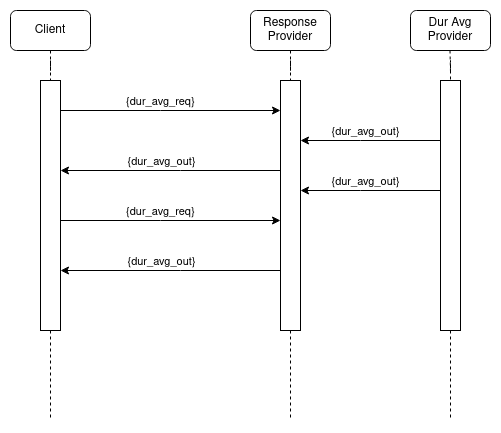

The diagram above was exported from draw.io. Its source (the exported page's mxGraphModel, read from the mxfile embedded in the PNG):
<mxGraphModel dx="2289" dy="1136" grid="1" gridSize="10" guides="1" tooltips="1" connect="1" arrows="1" fold="1" page="0" pageScale="1" pageWidth="850" pageHeight="1100" math="0" shadow="0">
  <root>
    <mxCell id="0" />
    <mxCell id="1" parent="0" />
    <mxCell id="2" value="Client" style="rounded=1;whiteSpace=wrap;html=1;" vertex="1" parent="1">
      <mxGeometry x="280" y="880" width="80" height="40" as="geometry" />
    </mxCell>
    <mxCell id="3" value="Response Provider" style="rounded=1;whiteSpace=wrap;html=1;" vertex="1" parent="1">
      <mxGeometry x="520" y="880" width="80" height="40" as="geometry" />
    </mxCell>
    <mxCell id="4" value="" style="edgeStyle=orthogonalEdgeStyle;rounded=0;orthogonalLoop=1;jettySize=auto;html=1;endArrow=none;endFill=0;dashed=1;" edge="1" source="11" parent="1">
      <mxGeometry relative="1" as="geometry">
        <mxPoint x="320" y="1290" as="targetPoint" />
        <mxPoint x="320" y="920" as="sourcePoint" />
      </mxGeometry>
    </mxCell>
    <mxCell id="5" value="" style="edgeStyle=orthogonalEdgeStyle;shape=connector;rounded=0;orthogonalLoop=1;jettySize=auto;html=1;labelBackgroundColor=default;strokeColor=default;fontFamily=Helvetica;fontSize=11;fontColor=default;endArrow=none;endFill=0;dashed=1;" edge="1" source="14" parent="1">
      <mxGeometry relative="1" as="geometry">
        <mxPoint x="560" y="1290" as="targetPoint" />
        <mxPoint x="560" y="920" as="sourcePoint" />
      </mxGeometry>
    </mxCell>
    <mxCell id="6" value="Dur Avg Provider" style="rounded=1;whiteSpace=wrap;html=1;" vertex="1" parent="1">
      <mxGeometry x="680" y="880" width="80" height="40" as="geometry" />
    </mxCell>
    <mxCell id="7" value="" style="edgeStyle=orthogonalEdgeStyle;shape=connector;rounded=0;orthogonalLoop=1;jettySize=auto;html=1;labelBackgroundColor=default;strokeColor=default;fontFamily=Helvetica;fontSize=11;fontColor=default;endArrow=none;endFill=0;dashed=1;" edge="1" source="18" parent="1">
      <mxGeometry relative="1" as="geometry">
        <mxPoint x="720" y="1290" as="targetPoint" />
        <mxPoint x="719.5" y="920" as="sourcePoint" />
      </mxGeometry>
    </mxCell>
    <mxCell id="8" value="" style="edgeStyle=orthogonalEdgeStyle;rounded=0;orthogonalLoop=1;jettySize=auto;html=1;endArrow=none;endFill=0;dashed=1;" edge="1" source="2" target="11" parent="1">
      <mxGeometry relative="1" as="geometry">
        <mxPoint x="320" y="1480" as="targetPoint" />
        <mxPoint x="320" y="920" as="sourcePoint" />
      </mxGeometry>
    </mxCell>
    <mxCell id="9" style="edgeStyle=orthogonalEdgeStyle;shape=connector;rounded=0;orthogonalLoop=1;jettySize=auto;html=1;labelBackgroundColor=default;strokeColor=default;fontFamily=Helvetica;fontSize=11;fontColor=default;endArrow=classic;endFill=1;" edge="1" source="11" target="14" parent="1">
      <mxGeometry relative="1" as="geometry">
        <Array as="points">
          <mxPoint x="430" y="980" />
          <mxPoint x="430" y="980" />
        </Array>
      </mxGeometry>
    </mxCell>
    <mxCell id="10" value="{dur_avg_req}" style="edgeLabel;html=1;align=center;verticalAlign=middle;resizable=0;points=[];fontSize=11;fontFamily=Helvetica;fontColor=default;" vertex="1" connectable="0" parent="9">
      <mxGeometry x="0.1489" y="2" relative="1" as="geometry">
        <mxPoint x="-26" y="-8" as="offset" />
      </mxGeometry>
    </mxCell>
    <mxCell id="11" value="" style="rounded=0;whiteSpace=wrap;html=1;fontFamily=Helvetica;fontSize=11;fontColor=default;" vertex="1" parent="1">
      <mxGeometry x="310" y="950" width="20" height="250" as="geometry" />
    </mxCell>
    <mxCell id="12" value="" style="edgeStyle=orthogonalEdgeStyle;shape=connector;rounded=0;orthogonalLoop=1;jettySize=auto;html=1;labelBackgroundColor=default;strokeColor=default;fontFamily=Helvetica;fontSize=11;fontColor=default;endArrow=none;endFill=0;dashed=1;" edge="1" source="3" target="14" parent="1">
      <mxGeometry relative="1" as="geometry">
        <mxPoint x="560" y="1480" as="targetPoint" />
        <mxPoint x="560" y="920" as="sourcePoint" />
      </mxGeometry>
    </mxCell>
    <mxCell id="13" style="edgeStyle=orthogonalEdgeStyle;shape=connector;rounded=0;orthogonalLoop=1;jettySize=auto;html=1;labelBackgroundColor=default;strokeColor=default;fontFamily=Helvetica;fontSize=11;fontColor=default;endArrow=classic;endFill=1;" edge="1" source="14" target="11" parent="1">
      <mxGeometry relative="1" as="geometry">
        <Array as="points">
          <mxPoint x="450" y="1040" />
          <mxPoint x="450" y="1040" />
        </Array>
      </mxGeometry>
    </mxCell>
    <mxCell id="14" value="" style="rounded=0;whiteSpace=wrap;html=1;fontFamily=Helvetica;fontSize=11;fontColor=default;" vertex="1" parent="1">
      <mxGeometry x="550" y="950" width="20" height="250" as="geometry" />
    </mxCell>
    <mxCell id="15" value="" style="edgeStyle=orthogonalEdgeStyle;shape=connector;rounded=0;orthogonalLoop=1;jettySize=auto;html=1;labelBackgroundColor=default;strokeColor=default;fontFamily=Helvetica;fontSize=11;fontColor=default;endArrow=none;endFill=0;dashed=1;" edge="1" target="18" parent="1">
      <mxGeometry relative="1" as="geometry">
        <mxPoint x="720" y="1480" as="targetPoint" />
        <mxPoint x="719.5" y="920" as="sourcePoint" />
      </mxGeometry>
    </mxCell>
    <mxCell id="16" style="edgeStyle=orthogonalEdgeStyle;shape=connector;rounded=0;orthogonalLoop=1;jettySize=auto;html=1;labelBackgroundColor=default;strokeColor=default;fontFamily=Helvetica;fontSize=11;fontColor=default;endArrow=classic;endFill=1;" edge="1" source="18" target="14" parent="1">
      <mxGeometry relative="1" as="geometry">
        <Array as="points">
          <mxPoint x="630" y="1010" />
          <mxPoint x="630" y="1010" />
        </Array>
      </mxGeometry>
    </mxCell>
    <mxCell id="17" value="{dur_avg_out}" style="edgeLabel;html=1;align=center;verticalAlign=middle;resizable=0;points=[];fontSize=11;fontFamily=Helvetica;fontColor=default;" vertex="1" connectable="0" parent="16">
      <mxGeometry x="0.131" relative="1" as="geometry">
        <mxPoint x="3" y="-10" as="offset" />
      </mxGeometry>
    </mxCell>
    <mxCell id="18" value="" style="rounded=0;whiteSpace=wrap;html=1;fontFamily=Helvetica;fontSize=11;fontColor=default;" vertex="1" parent="1">
      <mxGeometry x="710" y="950" width="20" height="250" as="geometry" />
    </mxCell>
    <mxCell id="19" value="{dur_avg_out}" style="edgeLabel;html=1;align=center;verticalAlign=middle;resizable=0;points=[];fontSize=11;fontFamily=Helvetica;fontColor=default;" vertex="1" connectable="0" parent="1">
      <mxGeometry x="429.99666666666695" y="1030" as="geometry" />
    </mxCell>
    <mxCell id="20" style="edgeStyle=orthogonalEdgeStyle;shape=connector;rounded=0;orthogonalLoop=1;jettySize=auto;html=1;labelBackgroundColor=default;strokeColor=default;fontFamily=Helvetica;fontSize=11;fontColor=default;endArrow=classic;endFill=1;" edge="1" parent="1">
      <mxGeometry relative="1" as="geometry">
        <mxPoint x="330" y="1090" as="sourcePoint" />
        <mxPoint x="550" y="1090" as="targetPoint" />
        <Array as="points">
          <mxPoint x="430" y="1090" />
          <mxPoint x="430" y="1090" />
        </Array>
      </mxGeometry>
    </mxCell>
    <mxCell id="21" value="{dur_avg_req}" style="edgeLabel;html=1;align=center;verticalAlign=middle;resizable=0;points=[];fontSize=11;fontFamily=Helvetica;fontColor=default;" vertex="1" connectable="0" parent="20">
      <mxGeometry x="0.1489" y="2" relative="1" as="geometry">
        <mxPoint x="-26" y="-8" as="offset" />
      </mxGeometry>
    </mxCell>
    <mxCell id="22" style="edgeStyle=orthogonalEdgeStyle;shape=connector;rounded=0;orthogonalLoop=1;jettySize=auto;html=1;labelBackgroundColor=default;strokeColor=default;fontFamily=Helvetica;fontSize=11;fontColor=default;endArrow=classic;endFill=1;" edge="1" parent="1">
      <mxGeometry relative="1" as="geometry">
        <mxPoint x="710" y="1060" as="sourcePoint" />
        <mxPoint x="570" y="1060" as="targetPoint" />
        <Array as="points">
          <mxPoint x="630" y="1060" />
          <mxPoint x="630" y="1060" />
        </Array>
      </mxGeometry>
    </mxCell>
    <mxCell id="23" value="{dur_avg_out}" style="edgeLabel;html=1;align=center;verticalAlign=middle;resizable=0;points=[];fontSize=11;fontFamily=Helvetica;fontColor=default;" vertex="1" connectable="0" parent="22">
      <mxGeometry x="0.131" relative="1" as="geometry">
        <mxPoint x="3" y="-10" as="offset" />
      </mxGeometry>
    </mxCell>
    <mxCell id="24" style="edgeStyle=orthogonalEdgeStyle;shape=connector;rounded=0;orthogonalLoop=1;jettySize=auto;html=1;labelBackgroundColor=default;strokeColor=default;fontFamily=Helvetica;fontSize=11;fontColor=default;endArrow=classic;endFill=1;" edge="1" parent="1">
      <mxGeometry relative="1" as="geometry">
        <mxPoint x="550" y="1140" as="sourcePoint" />
        <mxPoint x="330" y="1140" as="targetPoint" />
        <Array as="points">
          <mxPoint x="450" y="1140" />
          <mxPoint x="450" y="1140" />
        </Array>
      </mxGeometry>
    </mxCell>
    <mxCell id="25" value="{dur_avg_out}" style="edgeLabel;html=1;align=center;verticalAlign=middle;resizable=0;points=[];fontSize=11;fontFamily=Helvetica;fontColor=default;" vertex="1" connectable="0" parent="1">
      <mxGeometry x="429.99666666666695" y="1130" as="geometry" />
    </mxCell>
  </root>
</mxGraphModel>